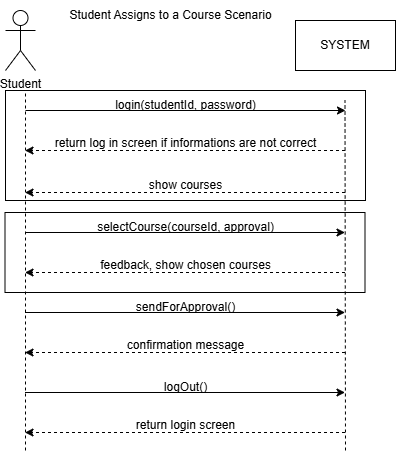

The diagram above was exported from draw.io. Its source (the exported page's mxGraphModel, read from the mxfile embedded in the PNG):
<mxGraphModel dx="880" dy="426" grid="1" gridSize="10" guides="1" tooltips="1" connect="1" arrows="1" fold="1" page="1" pageScale="1" pageWidth="827" pageHeight="1169" math="0" shadow="0">
  <root>
    <mxCell id="0" />
    <mxCell id="1" parent="0" />
    <mxCell id="0wloIjdLuri3CcK2oG_s-3" value="" style="rounded=0;whiteSpace=wrap;html=1;fillColor=none;" parent="1" vertex="1">
      <mxGeometry x="120" y="200" width="360" height="110" as="geometry" />
    </mxCell>
    <mxCell id="wU3fwvcOrJ4txcJe9Sge-1" value="Student" style="shape=umlActor;verticalLabelPosition=bottom;verticalAlign=top;html=1;outlineConnect=0;" parent="1" vertex="1">
      <mxGeometry x="120" y="120" width="30" height="60" as="geometry" />
    </mxCell>
    <mxCell id="wU3fwvcOrJ4txcJe9Sge-2" value="SYSTEM" style="rounded=0;whiteSpace=wrap;html=1;" parent="1" vertex="1">
      <mxGeometry x="410" y="130" width="100" height="50" as="geometry" />
    </mxCell>
    <mxCell id="wU3fwvcOrJ4txcJe9Sge-5" value="Student Assigns to a Course Scenario" style="text;html=1;align=center;verticalAlign=middle;resizable=0;points=[];autosize=1;strokeColor=none;fillColor=none;" parent="1" vertex="1">
      <mxGeometry x="170" y="110" width="230" height="30" as="geometry" />
    </mxCell>
    <mxCell id="wU3fwvcOrJ4txcJe9Sge-7" value="" style="endArrow=none;dashed=1;html=1;rounded=0;" parent="1" edge="1">
      <mxGeometry width="50" height="50" relative="1" as="geometry">
        <mxPoint x="140" y="560" as="sourcePoint" />
        <mxPoint x="140" y="200" as="targetPoint" />
      </mxGeometry>
    </mxCell>
    <mxCell id="wU3fwvcOrJ4txcJe9Sge-8" value="" style="endArrow=none;dashed=1;html=1;rounded=0;" parent="1" edge="1">
      <mxGeometry width="50" height="50" relative="1" as="geometry">
        <mxPoint x="460" y="560" as="sourcePoint" />
        <mxPoint x="459.5" y="210" as="targetPoint" />
      </mxGeometry>
    </mxCell>
    <mxCell id="wU3fwvcOrJ4txcJe9Sge-11" value="" style="endArrow=classic;html=1;rounded=0;" parent="1" edge="1">
      <mxGeometry width="50" height="50" relative="1" as="geometry">
        <mxPoint x="140" y="220" as="sourcePoint" />
        <mxPoint x="460" y="220" as="targetPoint" />
      </mxGeometry>
    </mxCell>
    <mxCell id="wU3fwvcOrJ4txcJe9Sge-12" value="login(studentId, password)" style="text;html=1;align=center;verticalAlign=middle;resizable=0;points=[];autosize=1;strokeColor=none;fillColor=none;" parent="1" vertex="1">
      <mxGeometry x="220" y="200" width="160" height="30" as="geometry" />
    </mxCell>
    <mxCell id="wU3fwvcOrJ4txcJe9Sge-14" value="" style="endArrow=classic;html=1;rounded=0;dashed=1;" parent="1" edge="1">
      <mxGeometry width="50" height="50" relative="1" as="geometry">
        <mxPoint x="459.5" y="302" as="sourcePoint" />
        <mxPoint x="139.5" y="302" as="targetPoint" />
      </mxGeometry>
    </mxCell>
    <mxCell id="wU3fwvcOrJ4txcJe9Sge-15" value="show courses" style="text;html=1;align=center;verticalAlign=middle;resizable=0;points=[];autosize=1;strokeColor=none;fillColor=none;" parent="1" vertex="1">
      <mxGeometry x="249.5" y="280" width="100" height="30" as="geometry" />
    </mxCell>
    <mxCell id="wU3fwvcOrJ4txcJe9Sge-16" value="" style="endArrow=classic;html=1;rounded=0;" parent="1" edge="1">
      <mxGeometry width="50" height="50" relative="1" as="geometry">
        <mxPoint x="139.5" y="342" as="sourcePoint" />
        <mxPoint x="459.5" y="342" as="targetPoint" />
      </mxGeometry>
    </mxCell>
    <mxCell id="wU3fwvcOrJ4txcJe9Sge-17" value="selectCourse(courseId, approval)" style="text;html=1;align=center;verticalAlign=middle;resizable=0;points=[];autosize=1;strokeColor=none;fillColor=none;" parent="1" vertex="1">
      <mxGeometry x="199.5" y="322" width="200" height="30" as="geometry" />
    </mxCell>
    <mxCell id="wU3fwvcOrJ4txcJe9Sge-20" value="" style="endArrow=classic;html=1;rounded=0;" parent="1" edge="1">
      <mxGeometry width="50" height="50" relative="1" as="geometry">
        <mxPoint x="139.5" y="422" as="sourcePoint" />
        <mxPoint x="459.5" y="422" as="targetPoint" />
      </mxGeometry>
    </mxCell>
    <mxCell id="wU3fwvcOrJ4txcJe9Sge-21" value="sendForApproval()" style="text;html=1;align=center;verticalAlign=middle;resizable=0;points=[];autosize=1;strokeColor=none;fillColor=none;" parent="1" vertex="1">
      <mxGeometry x="239.5" y="402" width="120" height="30" as="geometry" />
    </mxCell>
    <mxCell id="wU3fwvcOrJ4txcJe9Sge-22" value="" style="endArrow=classic;html=1;rounded=0;dashed=1;" parent="1" edge="1">
      <mxGeometry width="50" height="50" relative="1" as="geometry">
        <mxPoint x="459.5" y="382" as="sourcePoint" />
        <mxPoint x="139.5" y="382" as="targetPoint" />
      </mxGeometry>
    </mxCell>
    <mxCell id="wU3fwvcOrJ4txcJe9Sge-23" value="feedback, show chosen courses" style="text;html=1;align=center;verticalAlign=middle;resizable=0;points=[];autosize=1;strokeColor=none;fillColor=none;" parent="1" vertex="1">
      <mxGeometry x="204.5" y="360" width="190" height="30" as="geometry" />
    </mxCell>
    <mxCell id="wU3fwvcOrJ4txcJe9Sge-24" value="" style="endArrow=classic;html=1;rounded=0;dashed=1;" parent="1" edge="1">
      <mxGeometry width="50" height="50" relative="1" as="geometry">
        <mxPoint x="459.5" y="462" as="sourcePoint" />
        <mxPoint x="139.5" y="462" as="targetPoint" />
      </mxGeometry>
    </mxCell>
    <mxCell id="wU3fwvcOrJ4txcJe9Sge-25" value="confirmation message" style="text;html=1;align=center;verticalAlign=middle;resizable=0;points=[];autosize=1;strokeColor=none;fillColor=none;" parent="1" vertex="1">
      <mxGeometry x="229.5" y="440" width="140" height="30" as="geometry" />
    </mxCell>
    <mxCell id="wU3fwvcOrJ4txcJe9Sge-26" value="" style="endArrow=classic;html=1;rounded=0;" parent="1" edge="1">
      <mxGeometry width="50" height="50" relative="1" as="geometry">
        <mxPoint x="139.5" y="502" as="sourcePoint" />
        <mxPoint x="459.5" y="502" as="targetPoint" />
      </mxGeometry>
    </mxCell>
    <mxCell id="wU3fwvcOrJ4txcJe9Sge-27" value="logOut()" style="text;html=1;align=center;verticalAlign=middle;resizable=0;points=[];autosize=1;strokeColor=none;fillColor=none;" parent="1" vertex="1">
      <mxGeometry x="264.5" y="482" width="70" height="30" as="geometry" />
    </mxCell>
    <mxCell id="wU3fwvcOrJ4txcJe9Sge-29" value="" style="endArrow=none;html=1;rounded=0;" parent="1" edge="1">
      <mxGeometry width="50" height="50" relative="1" as="geometry">
        <mxPoint x="119.5" y="322" as="sourcePoint" />
        <mxPoint x="479.5" y="322" as="targetPoint" />
      </mxGeometry>
    </mxCell>
    <mxCell id="wU3fwvcOrJ4txcJe9Sge-30" value="" style="endArrow=none;html=1;rounded=0;" parent="1" edge="1">
      <mxGeometry width="50" height="50" relative="1" as="geometry">
        <mxPoint x="119.5" y="402" as="sourcePoint" />
        <mxPoint x="479.5" y="402" as="targetPoint" />
      </mxGeometry>
    </mxCell>
    <mxCell id="wU3fwvcOrJ4txcJe9Sge-31" value="" style="endArrow=none;html=1;rounded=0;" parent="1" edge="1">
      <mxGeometry width="50" height="50" relative="1" as="geometry">
        <mxPoint x="479.5" y="402" as="sourcePoint" />
        <mxPoint x="479.5" y="322" as="targetPoint" />
      </mxGeometry>
    </mxCell>
    <mxCell id="wU3fwvcOrJ4txcJe9Sge-32" value="" style="endArrow=none;html=1;rounded=0;" parent="1" edge="1">
      <mxGeometry width="50" height="50" relative="1" as="geometry">
        <mxPoint x="119.5" y="402" as="sourcePoint" />
        <mxPoint x="119.5" y="322" as="targetPoint" />
      </mxGeometry>
    </mxCell>
    <mxCell id="wU3fwvcOrJ4txcJe9Sge-35" value="" style="endArrow=classic;html=1;rounded=0;dashed=1;" parent="1" edge="1">
      <mxGeometry width="50" height="50" relative="1" as="geometry">
        <mxPoint x="459.5" y="542" as="sourcePoint" />
        <mxPoint x="139.5" y="542" as="targetPoint" />
      </mxGeometry>
    </mxCell>
    <mxCell id="wU3fwvcOrJ4txcJe9Sge-36" value="return login screen" style="text;html=1;align=center;verticalAlign=middle;resizable=0;points=[];autosize=1;strokeColor=none;fillColor=none;" parent="1" vertex="1">
      <mxGeometry x="239.5" y="520" width="120" height="30" as="geometry" />
    </mxCell>
    <mxCell id="0wloIjdLuri3CcK2oG_s-1" value="" style="endArrow=classic;html=1;rounded=0;dashed=1;" parent="1" edge="1">
      <mxGeometry width="50" height="50" relative="1" as="geometry">
        <mxPoint x="459.5" y="260" as="sourcePoint" />
        <mxPoint x="139.5" y="260" as="targetPoint" />
      </mxGeometry>
    </mxCell>
    <mxCell id="0wloIjdLuri3CcK2oG_s-2" value="return log in screen if informations are not correct" style="text;html=1;align=center;verticalAlign=middle;resizable=0;points=[];autosize=1;strokeColor=none;fillColor=none;" parent="1" vertex="1">
      <mxGeometry x="160" y="238" width="280" height="30" as="geometry" />
    </mxCell>
  </root>
</mxGraphModel>